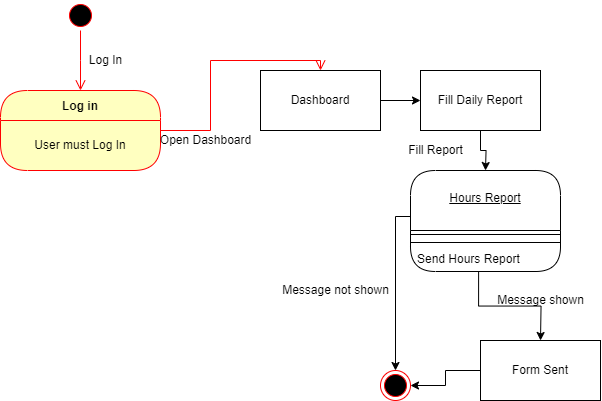

The diagram above was exported from draw.io. Its source (the exported page's mxGraphModel, read from the mxfile embedded in the PNG):
<mxGraphModel dx="1160" dy="494" grid="1" gridSize="10" guides="1" tooltips="1" connect="1" arrows="1" fold="1" page="1" pageScale="1" pageWidth="850" pageHeight="1100" math="0" shadow="0">
  <root>
    <mxCell id="0" />
    <mxCell id="1" parent="0" />
    <mxCell id="WEWp_ovfFV_biPkshUdu-8" value="Log in" style="swimlane;fontStyle=1;align=center;verticalAlign=middle;childLayout=stackLayout;horizontal=1;startSize=30;horizontalStack=0;resizeParent=0;resizeLast=1;container=0;fontColor=#000000;collapsible=0;rounded=1;arcSize=30;strokeColor=#ff0000;fillColor=#ffffc0;swimlaneFillColor=#ffffc0;dropTarget=0;" parent="1" vertex="1">
      <mxGeometry x="110" y="120" width="160" height="80" as="geometry" />
    </mxCell>
    <mxCell id="WEWp_ovfFV_biPkshUdu-9" value="User must Log In" style="text;html=1;strokeColor=none;fillColor=none;align=center;verticalAlign=middle;spacingLeft=4;spacingRight=4;whiteSpace=wrap;overflow=hidden;rotatable=0;fontColor=#000000;" parent="WEWp_ovfFV_biPkshUdu-8" vertex="1">
      <mxGeometry y="30" width="160" height="50" as="geometry" />
    </mxCell>
    <mxCell id="WEWp_ovfFV_biPkshUdu-10" value="" style="edgeStyle=orthogonalEdgeStyle;html=1;verticalAlign=bottom;endArrow=open;endSize=8;strokeColor=#ff0000;rounded=0;entryX=0.5;entryY=0;entryDx=0;entryDy=0;" parent="1" source="WEWp_ovfFV_biPkshUdu-8" target="WEWp_ovfFV_biPkshUdu-13" edge="1">
      <mxGeometry relative="1" as="geometry">
        <mxPoint x="190" y="240" as="targetPoint" />
      </mxGeometry>
    </mxCell>
    <mxCell id="WEWp_ovfFV_biPkshUdu-11" value="" style="ellipse;html=1;shape=startState;fillColor=#000000;strokeColor=#ff0000;" parent="1" vertex="1">
      <mxGeometry x="175" y="30" width="30" height="30" as="geometry" />
    </mxCell>
    <mxCell id="WEWp_ovfFV_biPkshUdu-12" value="" style="edgeStyle=orthogonalEdgeStyle;html=1;verticalAlign=bottom;endArrow=open;endSize=8;strokeColor=#ff0000;rounded=0;" parent="1" source="WEWp_ovfFV_biPkshUdu-11" edge="1">
      <mxGeometry relative="1" as="geometry">
        <mxPoint x="190" y="120" as="targetPoint" />
      </mxGeometry>
    </mxCell>
    <mxCell id="WEWp_ovfFV_biPkshUdu-13" value="Dashboard" style="rounded=0;whiteSpace=wrap;html=1;" parent="1" vertex="1">
      <mxGeometry x="370" y="100" width="120" height="60" as="geometry" />
    </mxCell>
    <mxCell id="WEWp_ovfFV_biPkshUdu-14" value="Open Dashboard" style="text;html=1;align=center;verticalAlign=middle;resizable=0;points=[];autosize=1;strokeColor=none;fillColor=none;" parent="1" vertex="1">
      <mxGeometry x="260" y="160" width="110" height="20" as="geometry" />
    </mxCell>
    <mxCell id="WEWp_ovfFV_biPkshUdu-15" value="Log In" style="text;html=1;align=center;verticalAlign=middle;resizable=0;points=[];autosize=1;strokeColor=none;fillColor=none;" parent="1" vertex="1">
      <mxGeometry x="190" y="80" width="50" height="20" as="geometry" />
    </mxCell>
    <mxCell id="kvhybhLLfPptmqeFjtzh-1" style="edgeStyle=orthogonalEdgeStyle;rounded=0;orthogonalLoop=1;jettySize=auto;html=1;exitX=0.5;exitY=1;exitDx=0;exitDy=0;entryX=0.5;entryY=0;entryDx=0;entryDy=0;" parent="1" source="WEWp_ovfFV_biPkshUdu-16" edge="1">
      <mxGeometry relative="1" as="geometry">
        <mxPoint x="595" y="200" as="targetPoint" />
      </mxGeometry>
    </mxCell>
    <mxCell id="WEWp_ovfFV_biPkshUdu-16" value="Fill Daily Report" style="rounded=0;whiteSpace=wrap;html=1;" parent="1" vertex="1">
      <mxGeometry x="530" y="100" width="120" height="60" as="geometry" />
    </mxCell>
    <mxCell id="WEWp_ovfFV_biPkshUdu-49" value="" style="endArrow=classic;html=1;rounded=0;exitX=1;exitY=0.5;exitDx=0;exitDy=0;entryX=0;entryY=0.5;entryDx=0;entryDy=0;" parent="1" source="WEWp_ovfFV_biPkshUdu-13" target="WEWp_ovfFV_biPkshUdu-16" edge="1">
      <mxGeometry width="50" height="50" relative="1" as="geometry">
        <mxPoint x="380" y="390" as="sourcePoint" />
        <mxPoint x="430" y="340" as="targetPoint" />
      </mxGeometry>
    </mxCell>
    <mxCell id="WEWp_ovfFV_biPkshUdu-50" value="Fill Report" style="text;html=1;align=center;verticalAlign=middle;resizable=0;points=[];autosize=1;strokeColor=none;fillColor=none;" parent="1" vertex="1">
      <mxGeometry x="510" y="170" width="70" height="20" as="geometry" />
    </mxCell>
    <mxCell id="WEWp_ovfFV_biPkshUdu-87" value="" style="ellipse;html=1;shape=endState;fillColor=#000000;strokeColor=#ff0000;" parent="1" vertex="1">
      <mxGeometry x="490" y="400" width="30" height="30" as="geometry" />
    </mxCell>
    <mxCell id="kvhybhLLfPptmqeFjtzh-8" style="edgeStyle=orthogonalEdgeStyle;rounded=0;orthogonalLoop=1;jettySize=auto;html=1;entryX=0.5;entryY=0;entryDx=0;entryDy=0;" parent="1" target="WEWp_ovfFV_biPkshUdu-87" edge="1">
      <mxGeometry relative="1" as="geometry">
        <mxPoint x="430" y="320" as="targetPoint" />
        <mxPoint x="520" y="246" as="sourcePoint" />
        <Array as="points">
          <mxPoint x="505" y="246" />
        </Array>
      </mxGeometry>
    </mxCell>
    <mxCell id="kvhybhLLfPptmqeFjtzh-11" style="edgeStyle=orthogonalEdgeStyle;rounded=0;orthogonalLoop=1;jettySize=auto;html=1;exitX=0.454;exitY=1.003;exitDx=0;exitDy=0;exitPerimeter=0;" parent="1" source="0QPoJPMK8kwmpAaJJ70C-7" edge="1">
      <mxGeometry relative="1" as="geometry">
        <mxPoint x="650" y="370" as="targetPoint" />
        <mxPoint x="650" y="280" as="sourcePoint" />
      </mxGeometry>
    </mxCell>
    <mxCell id="kvhybhLLfPptmqeFjtzh-9" value="Message not shown" style="text;html=1;align=center;verticalAlign=middle;resizable=0;points=[];autosize=1;strokeColor=none;fillColor=none;" parent="1" vertex="1">
      <mxGeometry x="380" y="310" width="130" height="20" as="geometry" />
    </mxCell>
    <mxCell id="kvhybhLLfPptmqeFjtzh-10" value="Message shown" style="text;html=1;align=center;verticalAlign=middle;resizable=0;points=[];autosize=1;strokeColor=none;fillColor=none;" parent="1" vertex="1">
      <mxGeometry x="595" y="320" width="110" height="20" as="geometry" />
    </mxCell>
    <mxCell id="kvhybhLLfPptmqeFjtzh-19" style="edgeStyle=orthogonalEdgeStyle;rounded=0;orthogonalLoop=1;jettySize=auto;html=1;exitX=0;exitY=0.5;exitDx=0;exitDy=0;entryX=1;entryY=0.5;entryDx=0;entryDy=0;" parent="1" source="kvhybhLLfPptmqeFjtzh-18" target="WEWp_ovfFV_biPkshUdu-87" edge="1">
      <mxGeometry relative="1" as="geometry" />
    </mxCell>
    <mxCell id="kvhybhLLfPptmqeFjtzh-18" value="Form Sent" style="rounded=0;whiteSpace=wrap;html=1;" parent="1" vertex="1">
      <mxGeometry x="590" y="370" width="120" height="60" as="geometry" />
    </mxCell>
    <mxCell id="0QPoJPMK8kwmpAaJJ70C-1" value="&lt;br&gt;Hours Report" style="swimlane;fontStyle=4;align=center;verticalAlign=top;childLayout=stackLayout;horizontal=1;startSize=60;horizontalStack=0;resizeParent=1;resizeParentMax=0;resizeLast=0;collapsible=0;marginBottom=0;html=1;rounded=1;absoluteArcSize=1;arcSize=50;whiteSpace=wrap;" vertex="1" parent="1">
      <mxGeometry x="520" y="200" width="150" height="101" as="geometry" />
    </mxCell>
    <mxCell id="0QPoJPMK8kwmpAaJJ70C-4" value="" style="line;strokeWidth=1;fillColor=none;align=left;verticalAlign=middle;spacingTop=-1;spacingLeft=3;spacingRight=3;rotatable=0;labelPosition=right;points=[];portConstraint=eastwest;" vertex="1" parent="0QPoJPMK8kwmpAaJJ70C-1">
      <mxGeometry y="60" width="150" height="8" as="geometry" />
    </mxCell>
    <mxCell id="0QPoJPMK8kwmpAaJJ70C-6" value="" style="line;strokeWidth=1;fillColor=none;align=left;verticalAlign=middle;spacingTop=-1;spacingLeft=3;spacingRight=3;rotatable=0;labelPosition=right;points=[];portConstraint=eastwest;" vertex="1" parent="0QPoJPMK8kwmpAaJJ70C-1">
      <mxGeometry y="68" width="150" height="8" as="geometry" />
    </mxCell>
    <mxCell id="0QPoJPMK8kwmpAaJJ70C-7" value="Send Hours Report" style="fillColor=none;strokeColor=none;align=left;verticalAlign=middle;spacingLeft=5;whiteSpace=wrap;html=1;" vertex="1" parent="0QPoJPMK8kwmpAaJJ70C-1">
      <mxGeometry y="76" width="150" height="25" as="geometry" />
    </mxCell>
  </root>
</mxGraphModel>